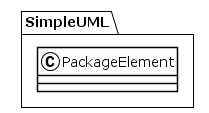

The diagram above was rendered by PlantUML. Its source (embedded in the PNG):
@startuml
!theme plain
package SimpleUML {
class PackageElement {
}
}
@enduml